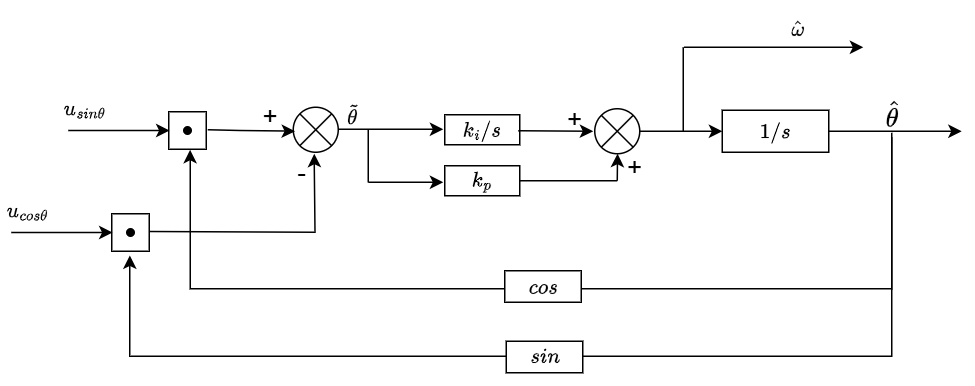

The diagram above was exported from draw.io. Its source (the exported page's mxGraphModel, read from the mxfile embedded in the PNG):
<mxGraphModel dx="719" dy="432" grid="0" gridSize="10" guides="1" tooltips="1" connect="1" arrows="1" fold="1" page="1" pageScale="1" pageWidth="827" pageHeight="1169" math="1" shadow="0">
  <root>
    <mxCell id="0" />
    <mxCell id="1" parent="0" />
    <mxCell id="B8XZGfVuFWy0DlowgU1N-99" value="" style="whiteSpace=wrap;html=1;aspect=fixed;" parent="1" vertex="1">
      <mxGeometry x="217" y="203" width="25" height="25" as="geometry" />
    </mxCell>
    <mxCell id="B8XZGfVuFWy0DlowgU1N-7" value="" style="shape=sumEllipse;perimeter=ellipsePerimeter;whiteSpace=wrap;html=1;backgroundOutline=1;" parent="1" vertex="1">
      <mxGeometry x="300" y="200" width="30" height="30" as="geometry" />
    </mxCell>
    <mxCell id="B8XZGfVuFWy0DlowgU1N-23" value="" style="endArrow=classic;html=1;rounded=0;" parent="1" edge="1">
      <mxGeometry width="50" height="50" relative="1" as="geometry">
        <mxPoint x="330" y="214.66" as="sourcePoint" />
        <mxPoint x="400" y="214.66" as="targetPoint" />
      </mxGeometry>
    </mxCell>
    <mxCell id="B8XZGfVuFWy0DlowgU1N-26" value="$$k_i / s$$" style="rounded=0;whiteSpace=wrap;html=1;" parent="1" vertex="1">
      <mxGeometry x="401" y="205" width="50" height="20" as="geometry" />
    </mxCell>
    <mxCell id="B8XZGfVuFWy0DlowgU1N-30" value="" style="endArrow=classic;html=1;rounded=0;" parent="1" edge="1">
      <mxGeometry width="50" height="50" relative="1" as="geometry">
        <mxPoint x="350" y="250" as="sourcePoint" />
        <mxPoint x="400" y="250" as="targetPoint" />
      </mxGeometry>
    </mxCell>
    <mxCell id="B8XZGfVuFWy0DlowgU1N-32" value="" style="endArrow=none;html=1;rounded=0;" parent="1" edge="1">
      <mxGeometry width="50" height="50" relative="1" as="geometry">
        <mxPoint x="350" y="250" as="sourcePoint" />
        <mxPoint x="350" y="215" as="targetPoint" />
      </mxGeometry>
    </mxCell>
    <mxCell id="B8XZGfVuFWy0DlowgU1N-38" value="$$k_p$$" style="rounded=0;whiteSpace=wrap;html=1;" parent="1" vertex="1">
      <mxGeometry x="401" y="239" width="50" height="20" as="geometry" />
    </mxCell>
    <mxCell id="B8XZGfVuFWy0DlowgU1N-63" value="" style="edgeStyle=orthogonalEdgeStyle;rounded=0;orthogonalLoop=1;jettySize=auto;html=1;" parent="1" source="B8XZGfVuFWy0DlowgU1N-40" target="B8XZGfVuFWy0DlowgU1N-59" edge="1">
      <mxGeometry relative="1" as="geometry" />
    </mxCell>
    <mxCell id="B8XZGfVuFWy0DlowgU1N-40" value="" style="shape=sumEllipse;perimeter=ellipsePerimeter;whiteSpace=wrap;html=1;backgroundOutline=1;" parent="1" vertex="1">
      <mxGeometry x="501" y="201" width="30" height="30" as="geometry" />
    </mxCell>
    <mxCell id="B8XZGfVuFWy0DlowgU1N-41" value="" style="endArrow=classic;html=1;rounded=0;" parent="1" edge="1">
      <mxGeometry width="50" height="50" relative="1" as="geometry">
        <mxPoint x="450" y="215.66" as="sourcePoint" />
        <mxPoint x="500" y="216" as="targetPoint" />
      </mxGeometry>
    </mxCell>
    <mxCell id="B8XZGfVuFWy0DlowgU1N-53" value="" style="endArrow=classic;html=1;rounded=0;entryX=0.603;entryY=-0.008;entryDx=0;entryDy=0;entryPerimeter=0;" parent="1" edge="1">
      <mxGeometry width="50" height="50" relative="1" as="geometry">
        <mxPoint x="516" y="249" as="sourcePoint" />
        <mxPoint x="516.1979999999999" y="230.99999999999997" as="targetPoint" />
      </mxGeometry>
    </mxCell>
    <mxCell id="B8XZGfVuFWy0DlowgU1N-57" value="" style="endArrow=none;html=1;rounded=0;miterlimit=2;" parent="1" edge="1">
      <mxGeometry width="50" height="50" relative="1" as="geometry">
        <mxPoint x="451" y="249" as="sourcePoint" />
        <mxPoint x="516" y="249" as="targetPoint" />
      </mxGeometry>
    </mxCell>
    <mxCell id="B8XZGfVuFWy0DlowgU1N-80" style="edgeStyle=orthogonalEdgeStyle;rounded=0;orthogonalLoop=1;jettySize=auto;html=1;" parent="1" source="B8XZGfVuFWy0DlowgU1N-59" edge="1">
      <mxGeometry relative="1" as="geometry">
        <mxPoint x="745.6295753761574" y="216" as="targetPoint" />
      </mxGeometry>
    </mxCell>
    <mxCell id="B8XZGfVuFWy0DlowgU1N-59" value="$$1/s$$" style="rounded=0;whiteSpace=wrap;html=1;" parent="1" vertex="1">
      <mxGeometry x="586" y="202" width="71" height="28" as="geometry" />
    </mxCell>
    <mxCell id="B8XZGfVuFWy0DlowgU1N-72" value="$$\tilde{\theta}$$" style="text;html=1;align=center;verticalAlign=middle;resizable=0;points=[];autosize=1;strokeColor=none;fillColor=none;" parent="1" vertex="1">
      <mxGeometry x="285" y="192" width="108" height="26" as="geometry" />
    </mxCell>
    <mxCell id="B8XZGfVuFWy0DlowgU1N-75" value="" style="endArrow=classic;html=1;rounded=0;" parent="1" edge="1">
      <mxGeometry width="50" height="50" relative="1" as="geometry">
        <mxPoint x="560.5" y="160" as="sourcePoint" />
        <mxPoint x="680" y="160" as="targetPoint" />
      </mxGeometry>
    </mxCell>
    <mxCell id="B8XZGfVuFWy0DlowgU1N-78" value="" style="endArrow=none;html=1;rounded=0;" parent="1" edge="1">
      <mxGeometry width="50" height="50" relative="1" as="geometry">
        <mxPoint x="560" y="216" as="sourcePoint" />
        <mxPoint x="560" y="160" as="targetPoint" />
      </mxGeometry>
    </mxCell>
    <mxCell id="B8XZGfVuFWy0DlowgU1N-79" value="$$\hat{\omega}$$" style="text;html=1;align=center;verticalAlign=middle;resizable=0;points=[];autosize=1;strokeColor=none;fillColor=none;" parent="1" vertex="1">
      <mxGeometry x="579" y="135" width="113" height="26" as="geometry" />
    </mxCell>
    <mxCell id="B8XZGfVuFWy0DlowgU1N-106" style="edgeStyle=orthogonalEdgeStyle;rounded=0;orthogonalLoop=1;jettySize=auto;html=1;" parent="1" edge="1">
      <mxGeometry relative="1" as="geometry">
        <mxPoint x="231.25929994936337" y="228.40739836516195" as="targetPoint" />
        <mxPoint x="699.037037037037" y="217" as="sourcePoint" />
        <Array as="points">
          <mxPoint x="699" y="321" />
          <mxPoint x="231" y="321" />
        </Array>
      </mxGeometry>
    </mxCell>
    <mxCell id="B8XZGfVuFWy0DlowgU1N-123" style="edgeStyle=orthogonalEdgeStyle;rounded=0;orthogonalLoop=1;jettySize=auto;html=1;" parent="1" source="B8XZGfVuFWy0DlowgU1N-82" edge="1">
      <mxGeometry relative="1" as="geometry">
        <mxPoint x="191.043510105299" y="298.7826458474865" as="targetPoint" />
        <Array as="points">
          <mxPoint x="699" y="366" />
          <mxPoint x="191" y="366" />
        </Array>
      </mxGeometry>
    </mxCell>
    <mxCell id="B8XZGfVuFWy0DlowgU1N-82" value="&lt;font style=&quot;font-size: 15px;&quot;&gt;$$\hat{\theta}$$&lt;/font&gt;" style="text;html=1;align=center;verticalAlign=middle;whiteSpace=wrap;rounded=0;" parent="1" vertex="1">
      <mxGeometry x="669" y="190" width="60" height="30" as="geometry" />
    </mxCell>
    <mxCell id="B8XZGfVuFWy0DlowgU1N-90" value="&lt;font style=&quot;font-size: 17px;&quot;&gt;+&lt;/font&gt;" style="text;html=1;align=center;verticalAlign=middle;resizable=0;points=[];autosize=1;strokeColor=none;fillColor=none;" parent="1" vertex="1">
      <mxGeometry x="473" y="193" width="28" height="32" as="geometry" />
    </mxCell>
    <mxCell id="B8XZGfVuFWy0DlowgU1N-91" value="&lt;font style=&quot;font-size: 17px;&quot;&gt;+&lt;/font&gt;" style="text;html=1;align=center;verticalAlign=middle;resizable=0;points=[];autosize=1;strokeColor=none;fillColor=none;" parent="1" vertex="1">
      <mxGeometry x="513" y="225" width="28" height="32" as="geometry" />
    </mxCell>
    <mxCell id="B8XZGfVuFWy0DlowgU1N-105" value="" style="edgeStyle=orthogonalEdgeStyle;rounded=0;orthogonalLoop=1;jettySize=auto;html=1;entryX=0.15;entryY=0.923;entryDx=0;entryDy=0;entryPerimeter=0;" parent="1" target="B8XZGfVuFWy0DlowgU1N-72" edge="1">
      <mxGeometry relative="1" as="geometry">
        <mxPoint x="243" y="215" as="sourcePoint" />
        <mxPoint x="289.9999999999934" y="215" as="targetPoint" />
      </mxGeometry>
    </mxCell>
    <mxCell id="B8XZGfVuFWy0DlowgU1N-94" value="" style="rounded=0;whiteSpace=wrap;html=1;shape=waypoint;sketch=0;fillStyle=solid;size=6;pointerEvents=1;points=[];fillColor=none;resizable=0;rotatable=0;perimeter=centerPerimeter;snapToPoint=1;" parent="1" vertex="1">
      <mxGeometry x="219" y="206" width="21" height="19" as="geometry" />
    </mxCell>
    <mxCell id="B8XZGfVuFWy0DlowgU1N-102" value="" style="edgeStyle=orthogonalEdgeStyle;rounded=0;orthogonalLoop=1;jettySize=auto;html=1;" parent="1" edge="1">
      <mxGeometry relative="1" as="geometry">
        <mxPoint x="149.9999999999999" y="215.5" as="sourcePoint" />
        <mxPoint x="217.4999999999999" y="215.5" as="targetPoint" />
      </mxGeometry>
    </mxCell>
    <mxCell id="B8XZGfVuFWy0DlowgU1N-95" value="&lt;span style=&quot;color: rgb(0, 0, 0); font-family: Helvetica; font-size: 12px; font-style: normal; font-variant-ligatures: normal; font-variant-caps: normal; font-weight: 400; letter-spacing: normal; orphans: 2; text-align: center; text-indent: 0px; text-transform: none; widows: 2; word-spacing: 0px; -webkit-text-stroke-width: 0px; white-space: normal; background-color: rgb(236, 236, 236); text-decoration-thickness: initial; text-decoration-style: initial; text-decoration-color: initial; display: inline !important; float: none;&quot;&gt;$$u_{sin\theta}$$&lt;/span&gt;" style="text;whiteSpace=wrap;html=1;" parent="1" vertex="1">
      <mxGeometry x="145" y="175" width="36" height="35.5" as="geometry" />
    </mxCell>
    <mxCell id="B8XZGfVuFWy0DlowgU1N-108" value="" style="whiteSpace=wrap;html=1;aspect=fixed;" parent="1" vertex="1">
      <mxGeometry x="179" y="271" width="25" height="25" as="geometry" />
    </mxCell>
    <mxCell id="B8XZGfVuFWy0DlowgU1N-112" style="edgeStyle=orthogonalEdgeStyle;rounded=0;orthogonalLoop=1;jettySize=auto;html=1;exitX=0.965;exitY=0.541;exitDx=0;exitDy=0;exitPerimeter=0;" parent="1" edge="1">
      <mxGeometry relative="1" as="geometry">
        <mxPoint x="314" y="231" as="targetPoint" />
        <mxPoint x="204" y="282.75000000000006" as="sourcePoint" />
      </mxGeometry>
    </mxCell>
    <mxCell id="B8XZGfVuFWy0DlowgU1N-109" value="" style="rounded=0;whiteSpace=wrap;html=1;shape=waypoint;sketch=0;fillStyle=solid;size=6;pointerEvents=1;points=[];fillColor=none;resizable=0;rotatable=0;perimeter=centerPerimeter;snapToPoint=1;" parent="1" vertex="1">
      <mxGeometry x="181" y="274" width="21" height="19" as="geometry" />
    </mxCell>
    <mxCell id="B8XZGfVuFWy0DlowgU1N-110" value="" style="edgeStyle=orthogonalEdgeStyle;rounded=0;orthogonalLoop=1;jettySize=auto;html=1;" parent="1" edge="1">
      <mxGeometry relative="1" as="geometry">
        <mxPoint x="111.99999999999989" y="283.5" as="sourcePoint" />
        <mxPoint x="179.4999999999999" y="283.5" as="targetPoint" />
      </mxGeometry>
    </mxCell>
    <mxCell id="B8XZGfVuFWy0DlowgU1N-111" value="&lt;span style=&quot;color: rgb(0, 0, 0); font-family: Helvetica; font-size: 12px; font-style: normal; font-variant-ligatures: normal; font-variant-caps: normal; font-weight: 400; letter-spacing: normal; orphans: 2; text-align: center; text-indent: 0px; text-transform: none; widows: 2; word-spacing: 0px; -webkit-text-stroke-width: 0px; white-space: normal; background-color: rgb(236, 236, 236); text-decoration-thickness: initial; text-decoration-style: initial; text-decoration-color: initial; display: inline !important; float: none;&quot;&gt;$$u_{cos\theta}$$&lt;/span&gt;" style="text;whiteSpace=wrap;html=1;" parent="1" vertex="1">
      <mxGeometry x="107" y="243" width="36" height="35.5" as="geometry" />
    </mxCell>
    <mxCell id="B8XZGfVuFWy0DlowgU1N-120" value="$$cos$$" style="rounded=0;whiteSpace=wrap;html=1;" parent="1" vertex="1">
      <mxGeometry x="441" y="309" width="51" height="21" as="geometry" />
    </mxCell>
    <mxCell id="B8XZGfVuFWy0DlowgU1N-124" value="$$sin$$" style="rounded=0;whiteSpace=wrap;html=1;" parent="1" vertex="1">
      <mxGeometry x="442" y="356" width="51" height="21" as="geometry" />
    </mxCell>
    <mxCell id="B8XZGfVuFWy0DlowgU1N-125" value="&lt;font style=&quot;font-size: 17px;&quot;&gt;+&lt;/font&gt;" style="text;html=1;align=center;verticalAlign=middle;resizable=0;points=[];autosize=1;strokeColor=none;fillColor=none;" parent="1" vertex="1">
      <mxGeometry x="270" y="191" width="28" height="32" as="geometry" />
    </mxCell>
    <mxCell id="B8XZGfVuFWy0DlowgU1N-126" value="&lt;font style=&quot;font-size: 17px;&quot;&gt;-&lt;/font&gt;" style="text;html=1;align=center;verticalAlign=middle;resizable=0;points=[];autosize=1;strokeColor=none;fillColor=none;" parent="1" vertex="1">
      <mxGeometry x="293" y="229" width="24" height="32" as="geometry" />
    </mxCell>
  </root>
</mxGraphModel>